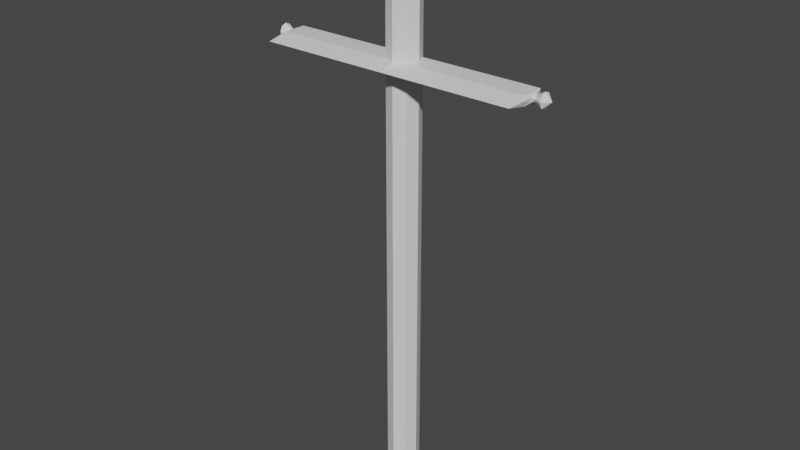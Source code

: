 # Source: Estandarte.blend  (saved by Blender 3.6.11; exported with 4.5.12 LTS)
import bpy
from mathutils import Matrix  # noqa: F401  (used for matrix-valued properties, if any)

bpy.ops.wm.read_factory_settings(use_empty=True)
scene = bpy.context.scene
scene.name = 'Scene'

# ---- materials (node trees are filled in below, after node groups)
mat_metal = bpy.data.materials.new('Metal')
mat_metal.alpha_threshold = 0.0
mat_metal.use_transparent_shadow = False
mat_metal.roughness = 0.5
mat_metal.line_color = (0.0, 0.0, 0.0, 1.0)

# ---- material node trees
mat_metal.use_nodes = True; mat_metal.node_tree.nodes.clear()
_N = mat_metal.node_tree.nodes; _L = mat_metal.node_tree.links
n0 = _N.new('ShaderNodeOutputMaterial'); n0.name = 'Material Output'; n0.location = (300, 300)
n1 = _N.new('ShaderNodeBsdfPrincipled'); n1.name = 'Principled BSDF'; n1.location = (10, 300)
n1.distribution = 'GGX'
n1.subsurface_method = 'RANDOM_WALK_SKIN'
n1.inputs[3].default_value = 1.45
n1.inputs[27].default_value = (0.0, 0.0, 0.0, 1.0)
n1.inputs[28].default_value = 1.0
_L.new(n1.outputs[0], n0.inputs[0])
n0.is_active_output = True

# ---- world
world_world = bpy.data.worlds.new('World'); scene.world = world_world
world_world.use_nodes = True; world_world.node_tree.nodes.clear()
_N = world_world.node_tree.nodes; _L = world_world.node_tree.links
n0 = _N.new('ShaderNodeOutputWorld'); n0.name = 'World Output'; n0.location = (300, 300)
n1 = _N.new('ShaderNodeBackground'); n1.name = 'Background'; n1.location = (10, 300)
n1.inputs[0].default_value = (0.05088, 0.05088, 0.05088, 1.0)
_L.new(n1.outputs[0], n0.inputs[0])
n0.is_active_output = True
world_world.color = (0.05088, 0.05088, 0.05088)
world_world.use_sun_shadow = False
world_world.sun_shadow_jitter_overblur = 0.0

# ---- meshes
me_estandarte = bpy.data.meshes.new('Estandarte')
me_estandarte.from_pydata([(0.05193, 0.05087, 1.97), (0.05193, 0.05087, -0.01), (0.05193, -0.05298, 1.97), (0.05193, -0.05298, -0.01), (-0.05193, 0.05087, 1.97), (-0.05193, 0.05087, -0.01), (-0.05193, -0.05298, 1.97), (-0.05193, -0.05298, -0.01), (0.0, 0.07238, -0.01), (0.0, -0.07449, 1.97), (0.0, -0.07449, -0.01), (0.0, 0.07238, 1.97), (-0.07344, 1.31e-10, -0.01), (-0.07344, 1.31e-10, 1.97), (0.0, 1.31e-10, -0.01), (0.0, 0.07238, 1.929), (0.0, -0.07449, 1.929), (-0.05193, 0.05087, 1.929), (-0.05193, -0.05298, 1.929), (-0.07344, 1.31e-10, 1.929), (-0.6545, -3.962e-05, 1.984), (-0.6545, 0.02309, 1.975), (-0.6545, -0.02242, 1.924), (-0.6545, -0.02242, 1.975), (-0.6545, 0.02309, 1.924), (-0.6545, -3.947e-05, 1.916), (0.0, -0.09652, 2.33), (-0.06751, -0.06856, 2.33), (-0.09547, 1.31e-10, 2.33), (-0.06751, 0.06645, 2.33), (0.0, 0.09442, 2.33), (0.0, -0.05456, 2.3), (-0.05354, -7.904e-05, 2.3), (-0.03786, 0.03683, 2.3), (-0.03786, -0.03888, 2.3), (0.0, 0.05251, 2.3), (0.6845, 0.0002222, 1.95), (0.6203, -0.009213, 1.938), (-0.05354, -7.904e-05, 2.255), (0.0, 0.05251, 2.255), (0.6203, -3.76e-05, 1.965), (0.6203, 0.01023, 1.938), (0.6203, 0.01557, 1.95), (0.6203, -0.01467, 1.95), (0.6203, -0.009213, 1.961), (0.07344, 1.31e-10, -0.01), (0.0, 1.31e-10, 2.5), (-0.03786, -0.03888, 2.255), (-0.03786, 0.03683, 2.255), (0.0, -0.05456, 2.255), (-0.05193, -0.15, 1.95), (0.0, 0.07238, 1.95), (0.0, -0.15, 1.95), (0.07344, 1.31e-10, 1.97), (-0.05193, 0.05087, 1.95), (-0.6545, -0.03362, 1.95), (-0.6545, 0.03413, 1.95), (0.0, -0.07449, 2.242), (0.05193, 0.05087, 1.929), (-0.05193, 0.05087, 2.242), (-0.05193, -0.05298, 2.242), (0.0, 0.07238, 2.242), (-0.07344, 1.31e-10, 2.242), (0.05193, -0.05298, 1.929), (-0.6, 1.164e-10, 1.929), (-0.6, 0.05082, 1.929), (-0.6, 0.05082, 1.97), (-0.6, 1.164e-10, 1.97), (-0.6, -0.05304, 1.97), (-0.6, -0.05304, 1.929), (-0.6, -0.1501, 1.95), (-0.6, 0.05082, 1.95), (-0.6102, -3.005e-05, 1.935), (-0.6102, 0.01026, 1.961), (-0.6102, -0.009255, 1.961), (-0.6102, -0.01468, 1.95), (-0.6102, 0.01557, 1.95), (-0.6102, 0.01019, 1.938), (-0.6102, -3.585e-05, 1.965), (-0.6102, -0.009185, 1.938), (-0.6203, -3.17e-05, 1.935), (-0.6203, 0.01023, 1.961), (-0.6203, -0.009213, 1.961), (-0.6203, -0.01467, 1.95), (-0.6203, 0.01557, 1.95), (-0.6203, 0.01023, 1.938), (-0.6203, -3.76e-05, 1.965), (-0.6203, -0.009213, 1.938), (0.6203, 0.01023, 1.961), (0.07344, 1.31e-10, 1.929), (-0.6845, 0.0002222, 1.95), (0.6545, -3.962e-05, 1.984), (0.6545, 0.02309, 1.975), (0.6203, -3.17e-05, 1.935), (0.6102, -0.009185, 1.938), (0.6545, -0.02242, 1.924), (0.6545, -0.02242, 1.975), (0.6545, 0.02309, 1.924), (0.6102, -3.585e-05, 1.965), (0.6545, -3.947e-05, 1.916), (0.6102, 0.01019, 1.938), (0.6102, 0.01557, 1.95), (0.06751, -0.06856, 2.33), (0.6102, -0.01468, 1.95), (0.09547, 1.31e-10, 2.33), (0.6102, -0.009255, 1.961), (0.6102, 0.01026, 1.961), (0.06751, 0.06645, 2.33), (0.6102, -3.005e-05, 1.935), (0.05354, -7.904e-05, 2.3), (0.03786, 0.03683, 2.3), (0.6, 0.05082, 1.95), (0.03786, -0.03888, 2.3), (0.05354, -7.904e-05, 2.255), (0.03786, -0.03888, 2.255), (0.03786, 0.03683, 2.255), (0.05193, -0.15, 1.95), (0.05193, 0.05087, 1.95), (0.6545, -0.03362, 1.95), (0.6545, 0.03413, 1.95), (0.05193, 0.05087, 2.242), (0.05193, -0.05298, 2.242), (0.07344, 1.31e-10, 2.242), (0.6, 1.164e-10, 1.929), (0.6, 0.05082, 1.929), (0.6, 0.05082, 1.97), (0.6, 1.164e-10, 1.97), (0.6, -0.05304, 1.97), (0.6, -0.05304, 1.929), (0.6, -0.1501, 1.95)], [], [(101, 42, 41, 100), (97, 36, 99), (125, 106, 101, 111), (34, 31, 26, 27), (54, 4, 11, 51), (109, 104, 102, 112), (12, 14, 10, 7), (121, 114, 49, 57), (18, 19, 12, 7), (52, 9, 6, 50), (19, 17, 5, 12), (5, 8, 14, 12), (1, 45, 14, 8), (128, 94, 103, 129), (127, 105, 98, 126), (40, 91, 92, 88), (35, 30, 107, 110), (86, 81, 21, 20), (10, 16, 18, 7), (85, 80, 25, 24), (117, 111, 124, 58), (5, 17, 15, 8), (89, 45, 1, 58), (93, 99, 95, 37), (22, 55, 90), (24, 25, 90), (84, 85, 24, 56), (83, 82, 23, 55), (80, 87, 22, 25), (82, 86, 20, 23), (0, 120, 122, 53), (28, 27, 46), (113, 109, 112, 114), (37, 95, 118, 43), (33, 32, 28, 29), (2, 121, 57, 9), (58, 124, 123, 89), (35, 33, 29, 30), (122, 113, 114, 121), (103, 43, 44, 105), (38, 47, 34, 32), (39, 48, 33, 35), (2, 127, 126, 53), (104, 46, 102), (48, 38, 32, 33), (47, 49, 31, 34), (44, 96, 91, 40), (95, 36, 118), (52, 116, 2, 9), (62, 60, 47, 38), (27, 26, 46), (11, 61, 120, 0), (61, 59, 48, 39), (59, 62, 38, 48), (129, 103, 105, 127), (111, 101, 100, 124), (60, 57, 49, 47), (99, 36, 95), (115, 110, 109, 113), (63, 3, 45, 89), (117, 51, 11, 0), (30, 29, 46), (98, 40, 88, 106), (29, 28, 46), (112, 102, 26, 31), (92, 36, 119), (10, 3, 63, 16), (105, 44, 40, 98), (87, 83, 55, 22), (81, 84, 56, 21), (23, 20, 90), (20, 21, 90), (1, 8, 15, 58), (16, 52, 50, 18), (45, 3, 10, 14), (17, 54, 51, 15), (32, 34, 27, 28), (43, 118, 96, 44), (106, 88, 42, 101), (6, 9, 57, 60), (4, 13, 62, 59), (11, 4, 59, 61), (13, 6, 60, 62), (30, 46, 107), (4, 54, 71, 66), (18, 50, 70, 69), (6, 13, 67, 68), (19, 18, 69, 64), (50, 6, 68, 70), (54, 17, 65, 71), (17, 19, 64, 65), (13, 4, 66, 67), (66, 71, 76, 73), (69, 70, 75, 79), (68, 67, 78, 74), (64, 69, 79, 72), (70, 68, 74, 75), (71, 65, 77, 76), (65, 64, 72, 77), (67, 66, 73, 78), (73, 76, 84, 81), (79, 75, 83, 87), (74, 78, 86, 82), (72, 79, 87, 80), (75, 74, 82, 83), (76, 77, 85, 84), (77, 72, 80, 85), (78, 73, 81, 86), (56, 24, 90), (55, 23, 90), (21, 56, 90), (25, 22, 90), (39, 35, 110, 115), (118, 36, 96), (119, 36, 97), (53, 126, 125, 0), (110, 107, 104, 109), (42, 119, 97, 41), (41, 97, 99, 93), (94, 37, 43, 103), (61, 39, 115, 120), (88, 92, 119, 42), (58, 15, 51, 117), (96, 36, 91), (102, 46, 26), (114, 112, 31, 49), (120, 115, 113, 122), (91, 36, 92), (107, 46, 104), (124, 100, 108, 123), (53, 122, 121, 2), (108, 93, 37, 94), (16, 63, 116, 52), (0, 125, 111, 117), (89, 123, 128, 63), (63, 128, 129, 116), (116, 129, 127, 2), (100, 41, 93, 108), (126, 98, 106, 125), (123, 108, 94, 128)])
_uv = me_estandarte.uv_layers.new(name='UVMap')
_uv.uv.foreach_set('vector', [0.2323, 0.7896, 0.2323, 0.7844, 0.239, 0.7844, 0.239, 0.7896, 0.2478, 0.7071, 0.268, 0.6902, 0.2555, 0.711, 0.3366, 0.6195, 0.316, 0.6118, 0.3195, 0.6064, 0.3382, 0.6093, 0.2873, 0.4221, 0.3184, 0.3945, 0.3348, 0.4383, 0.3099, 0.4521, 0.2613, 0.8278, 0.2613, 0.8382, 0.2323, 0.8382, 0.2323, 0.8278, 0.3944, 0.4023, 0.3902, 0.4338, 0.3626, 0.4324, 0.36, 0.3949, 0.2325, 0.6399, 0.2675, 0.6544, 0.2528, 0.6898, 0.2323, 0.6693, 0.3868, 0.3681, 0.3864, 0.3815, 0.3592, 0.3833, 0.3592, 0.3681, 0.0871, 0.9998, 0.05762, 0.9998, 0.05762, 0.0001684, 0.0871, 0.0001684, 0.5418, 0.1151, 0.5418, 0.07483, 0.5686, 0.06402, 0.5686, 0.1151, 0.05762, 0.9998, 0.02915, 0.9998, 0.02915, 0.0001684, 0.05762, 0.0001684, 0.2528, 0.6199, 0.2818, 0.6199, 0.2675, 0.6544, 0.2325, 0.6399, 0.3023, 0.6404, 0.3025, 0.6688, 0.2675, 0.6544, 0.2818, 0.6199, 0.2806, 0.5972, 0.3041, 0.6, 0.3019, 0.6063, 0.2323, 0.6142, 0.2831, 0.6195, 0.3054, 0.6118, 0.3104, 0.6126, 0.3104, 0.6185, 0.2842, 0.7322, 0.28, 0.7113, 0.2879, 0.7075, 0.2922, 0.7314, 0.4505, 0.4152, 0.4569, 0.4502, 0.4177, 0.4399, 0.4225, 0.4114, 0.2842, 0.742, 0.2922, 0.7429, 0.2879, 0.7668, 0.28, 0.7629, 0.1161, 0.0001684, 0.1161, 0.9998, 0.0871, 0.9998, 0.0871, 0.0001684, 0.2428, 0.7437, 0.2508, 0.7426, 0.2555, 0.7632, 0.2478, 0.7672, 0.5149, 0.2307, 0.2323, 0.2306, 0.2323, 0.2198, 0.5149, 0.2198, 0.02915, 0.0001684, 0.02915, 0.9998, 0.0001684, 0.9998, 0.0001684, 0.0001684, 0.1745, 0.9998, 0.1745, 0.0001684, 0.203, 0.0001684, 0.203, 0.9998, 0.2508, 0.7317, 0.2555, 0.711, 0.2618, 0.7129, 0.2575, 0.734, 0.2618, 0.7614, 0.2677, 0.7608, 0.268, 0.7841, 0.2478, 0.7672, 0.2555, 0.7632, 0.268, 0.7841, 0.2323, 0.7447, 0.2428, 0.7437, 0.2478, 0.7672, 0.2331, 0.7778, 0.2675, 0.7373, 0.2773, 0.7398, 0.2736, 0.7612, 0.2677, 0.7608, 0.2508, 0.7426, 0.2575, 0.7402, 0.2618, 0.7614, 0.2555, 0.7632, 0.2773, 0.7398, 0.2842, 0.742, 0.28, 0.7629, 0.2736, 0.7612, 0.4568, 0.2387, 0.4384, 0.3736, 0.4135, 0.3694, 0.4253, 0.2348, 0.29, 0.4712, 0.3099, 0.4521, 0.3681, 0.5274, 0.2741, 0.5509, 0.2741, 0.5277, 0.2957, 0.5277, 0.2957, 0.5509, 0.2575, 0.734, 0.2618, 0.7129, 0.2677, 0.7134, 0.2675, 0.737, 0.251, 0.4755, 0.2662, 0.4503, 0.29, 0.4712, 0.2733, 0.4939, 0.3922, 0.2321, 0.3868, 0.3681, 0.3592, 0.3681, 0.3592, 0.231, 0.5149, 0.2198, 0.2323, 0.2198, 0.2323, 0.1936, 0.5038, 0.1936, 0.2323, 0.4968, 0.251, 0.4755, 0.2733, 0.4939, 0.2505, 0.5274, 0.4135, 0.3694, 0.4121, 0.3819, 0.3864, 0.3815, 0.3868, 0.3681, 0.2564, 0.7896, 0.2564, 0.7844, 0.2629, 0.7844, 0.2629, 0.7896, 0.3595, 0.5509, 0.338, 0.5509, 0.338, 0.5277, 0.3595, 0.5277, 0.4013, 0.5509, 0.3802, 0.5509, 0.3802, 0.5277, 0.4013, 0.5277, 0.5149, 0.06402, 0.2324, 0.06404, 0.2324, 0.0367, 0.5038, 0.03671, 0.3902, 0.4338, 0.3681, 0.5274, 0.3626, 0.4324, 0.3802, 0.5509, 0.3595, 0.5509, 0.3595, 0.5277, 0.3802, 0.5277, 0.338, 0.5509, 0.3168, 0.5509, 0.3168, 0.5277, 0.338, 0.5277, 0.2773, 0.7345, 0.2736, 0.713, 0.28, 0.7113, 0.2842, 0.7322, 0.2618, 0.7129, 0.268, 0.6902, 0.2677, 0.7134, 0.5418, 0.1151, 0.515, 0.1151, 0.5149, 0.06402, 0.5418, 0.07483, 0.3048, 0.3694, 0.3315, 0.3681, 0.3319, 0.3815, 0.3063, 0.3819, 0.3099, 0.4521, 0.3348, 0.4383, 0.3681, 0.5274, 0.486, 0.243, 0.4652, 0.3843, 0.4384, 0.3736, 0.4568, 0.2387, 0.2531, 0.3843, 0.2799, 0.3736, 0.2833, 0.385, 0.2621, 0.3942, 0.2799, 0.3736, 0.3048, 0.3694, 0.3063, 0.3819, 0.2833, 0.385, 0.2323, 0.6142, 0.3019, 0.6063, 0.3054, 0.6118, 0.2831, 0.6195, 0.3368, 0.5957, 0.3191, 0.6024, 0.3144, 0.5977, 0.3328, 0.5856, 0.3315, 0.3681, 0.3592, 0.3681, 0.3592, 0.3833, 0.3319, 0.3815, 0.2555, 0.711, 0.268, 0.6902, 0.2618, 0.7129, 0.2535, 0.5509, 0.2535, 0.5277, 0.2741, 0.5277, 0.2741, 0.5509, 0.1451, 0.9998, 0.1451, 0.0001684, 0.1745, 0.0001684, 0.1745, 0.9998, 0.2323, 0.8064, 0.2613, 0.8064, 0.2613, 0.8167, 0.2323, 0.8167, 0.2505, 0.5274, 0.2733, 0.4939, 0.3681, 0.5274, 0.268, 0.7896, 0.268, 0.7844, 0.2736, 0.7844, 0.2736, 0.7896, 0.2733, 0.4939, 0.29, 0.4712, 0.3681, 0.5274, 0.36, 0.3949, 0.3626, 0.4324, 0.3348, 0.4383, 0.3184, 0.3945, 0.2879, 0.7075, 0.268, 0.6902, 0.3025, 0.6975, 0.1161, 0.0001684, 0.1451, 0.0001684, 0.1451, 0.9998, 0.1161, 0.9998, 0.2629, 0.7896, 0.2629, 0.7844, 0.268, 0.7844, 0.268, 0.7896, 0.2575, 0.7402, 0.2675, 0.7373, 0.2677, 0.7608, 0.2618, 0.7614, 0.2922, 0.7429, 0.3025, 0.7436, 0.3025, 0.7768, 0.2879, 0.7668, 0.2736, 0.7612, 0.28, 0.7629, 0.268, 0.7841, 0.28, 0.7629, 0.2879, 0.7668, 0.268, 0.7841, 0.203, 0.0001684, 0.232, 0.0001684, 0.232, 0.9998, 0.203, 0.9998, 0.5418, 0.1555, 0.5418, 0.1151, 0.5686, 0.1151, 0.5687, 0.1663, 0.3025, 0.6688, 0.2818, 0.6898, 0.2528, 0.6898, 0.2675, 0.6544, 0.2613, 0.817, 0.2613, 0.8278, 0.2323, 0.8278, 0.2323, 0.817, 0.2662, 0.4503, 0.2873, 0.4221, 0.3099, 0.4521, 0.29, 0.4712, 0.2675, 0.737, 0.2677, 0.7134, 0.2736, 0.713, 0.2773, 0.7345, 0.2736, 0.7896, 0.2736, 0.7844, 0.28, 0.7844, 0.28, 0.7896, 0.3261, 0.2321, 0.3592, 0.231, 0.3592, 0.3681, 0.3315, 0.3681, 0.2615, 0.2387, 0.293, 0.2348, 0.3048, 0.3694, 0.2799, 0.3736, 0.2323, 0.243, 0.2615, 0.2387, 0.2799, 0.3736, 0.2531, 0.3843, 0.293, 0.2348, 0.3261, 0.2321, 0.3315, 0.3681, 0.3048, 0.3694, 0.4569, 0.4502, 0.3681, 0.5274, 0.4177, 0.4399, 0.5686, 0.01048, 0.5686, 0.0001683, 0.8512, 0.0001882, 0.8512, 0.0105, 0.5687, 0.1663, 0.5686, 0.1151, 0.8512, 0.1151, 0.8512, 0.1662, 0.5686, 0.06402, 0.5797, 0.03671, 0.8512, 0.0367, 0.8512, 0.06404, 0.5798, 0.1936, 0.5687, 0.1663, 0.8512, 0.1662, 0.8512, 0.1936, 0.5686, 0.1151, 0.5686, 0.06402, 0.8512, 0.06404, 0.8512, 0.1151, 0.5687, 0.2307, 0.5687, 0.2198, 0.8512, 0.2198, 0.8512, 0.2306, 0.5687, 0.2198, 0.5798, 0.1936, 0.8512, 0.1936, 0.8512, 0.2198, 0.5797, 0.03671, 0.5686, 0.01048, 0.8512, 0.0105, 0.8512, 0.0367, 0.2339, 0.5852, 0.2323, 0.5751, 0.251, 0.5721, 0.2545, 0.5775, 0.2899, 0.563, 0.3382, 0.5799, 0.2686, 0.572, 0.2664, 0.5657, 0.2874, 0.5852, 0.2601, 0.5842, 0.2601, 0.5783, 0.2651, 0.5775, 0.263, 0.5579, 0.2899, 0.563, 0.2664, 0.5657, 0.2617, 0.5638, 0.3382, 0.5799, 0.2874, 0.5852, 0.2651, 0.5775, 0.2686, 0.572, 0.2338, 0.5614, 0.2377, 0.5513, 0.2562, 0.5634, 0.2515, 0.5681, 0.2377, 0.5513, 0.263, 0.5579, 0.2617, 0.5638, 0.2562, 0.5634, 0.2601, 0.5842, 0.2339, 0.5852, 0.2545, 0.5775, 0.2601, 0.5783, 0.2736, 0.79, 0.28, 0.79, 0.28, 0.7952, 0.2736, 0.7952, 0.2496, 0.79, 0.2564, 0.79, 0.2564, 0.7952, 0.2496, 0.7952, 0.2629, 0.79, 0.268, 0.79, 0.268, 0.7952, 0.2629, 0.7952, 0.2446, 0.79, 0.2496, 0.79, 0.2496, 0.7952, 0.2446, 0.7952, 0.2564, 0.79, 0.2629, 0.79, 0.2629, 0.7952, 0.2564, 0.7952, 0.2323, 0.79, 0.239, 0.79, 0.239, 0.7952, 0.2323, 0.7952, 0.239, 0.79, 0.2446, 0.79, 0.2446, 0.7952, 0.239, 0.7952, 0.268, 0.79, 0.2736, 0.79, 0.2736, 0.7952, 0.268, 0.7952, 0.2331, 0.7778, 0.2478, 0.7672, 0.268, 0.7841, 0.2677, 0.7608, 0.2736, 0.7612, 0.268, 0.7841, 0.2879, 0.7668, 0.3025, 0.7768, 0.268, 0.7841, 0.2555, 0.7632, 0.2618, 0.7614, 0.268, 0.7841, 0.2323, 0.5509, 0.2323, 0.5277, 0.2535, 0.5277, 0.2535, 0.5509, 0.2677, 0.7134, 0.268, 0.6902, 0.2736, 0.713, 0.2331, 0.6964, 0.268, 0.6902, 0.2478, 0.7071, 0.5038, 0.03671, 0.2324, 0.0367, 0.2324, 0.0105, 0.5149, 0.01048, 0.4225, 0.4114, 0.4177, 0.4399, 0.3902, 0.4338, 0.3944, 0.4023, 0.2323, 0.7296, 0.2331, 0.6964, 0.2478, 0.7071, 0.2428, 0.7306, 0.2428, 0.7306, 0.2478, 0.7071, 0.2555, 0.711, 0.2508, 0.7317, 0.2496, 0.7896, 0.2496, 0.7844, 0.2564, 0.7844, 0.2564, 0.7896, 0.4652, 0.3843, 0.4562, 0.3942, 0.435, 0.385, 0.4384, 0.3736, 0.2922, 0.7314, 0.2879, 0.7075, 0.3025, 0.6975, 0.3025, 0.7306, 0.2323, 0.7955, 0.2613, 0.7955, 0.2613, 0.8064, 0.2323, 0.8064, 0.2736, 0.713, 0.268, 0.6902, 0.28, 0.7113, 0.3626, 0.4324, 0.3681, 0.5274, 0.3348, 0.4383, 0.2957, 0.5509, 0.2957, 0.5277, 0.3168, 0.5277, 0.3168, 0.5509, 0.4384, 0.3736, 0.435, 0.385, 0.4121, 0.3819, 0.4135, 0.3694, 0.28, 0.7113, 0.268, 0.6902, 0.2879, 0.7075, 0.4177, 0.4399, 0.3681, 0.5274, 0.3902, 0.4338, 0.3328, 0.5856, 0.3144, 0.5977, 0.3088, 0.598, 0.3075, 0.5922, 0.4253, 0.2348, 0.4135, 0.3694, 0.3868, 0.3681, 0.3922, 0.2321, 0.2446, 0.7896, 0.2446, 0.7844, 0.2496, 0.7844, 0.2496, 0.7896, 0.5418, 0.1555, 0.5149, 0.1663, 0.515, 0.1151, 0.5418, 0.1151, 0.5149, 0.01048, 0.2324, 0.0105, 0.2324, 0.0001881, 0.5149, 0.0001683, 0.5038, 0.1936, 0.2323, 0.1936, 0.2323, 0.1662, 0.5149, 0.1663, 0.5149, 0.1663, 0.2323, 0.1662, 0.2324, 0.1151, 0.515, 0.1151, 0.515, 0.1151, 0.2324, 0.1151, 0.2324, 0.06404, 0.5149, 0.06402, 0.239, 0.7896, 0.239, 0.7844, 0.2446, 0.7844, 0.2446, 0.7896, 0.3104, 0.6185, 0.3104, 0.6126, 0.316, 0.6118, 0.3366, 0.6195, 0.3075, 0.5922, 0.3088, 0.598, 0.3041, 0.6, 0.2806, 0.5972])
me_estandarte.materials.append(mat_metal)
me_estandarte.use_mirror_x = True
me_estandarte.use_mirror_vertex_groups = False
me_estandarte.update()

# ---- objects
ob_estandarte = bpy.data.objects.new('Estandarte', me_estandarte)

# ---- transforms, parenting, visibility, modifiers, constraints
ob_estandarte.location = (0.0, 0.0, 0.0)
ob_estandarte.lock_rotations_4d = False
ob_estandarte.empty_display_type = 'ARROWS'
ob_estandarte.lineart.crease_threshold = 0.0
ob_estandarte.use_mesh_mirror_x = True

# ---- collection membership
scene.collection.objects.link(ob_estandarte)

# ---- scene / render settings (as saved in the file)
scene.frame_start = 1; scene.frame_end = 250; scene.frame_set(1)
scene.render.engine = 'BLENDER_EEVEE_NEXT'
scene.cycles.sampling_pattern = 'TABULATED_SOBOL'
scene.view_settings.view_transform = 'Filmic'
bpy.context.view_layer.update()

# ---- added for rendering (the .blend has no active camera and no usable light): camera, sun
cam_auto = bpy.data.cameras.new('AutoCamera')
cam_auto.lens = 50.0
cam_auto.sensor_width = 36.0
cam_auto.clip_end = 1000.0
ob_auto_camera = bpy.data.objects.new('AutoCamera', cam_auto)
scene.collection.objects.link(ob_auto_camera)
ob_auto_camera.location = (2.65494, -3.21374, 3.36895)
ob_auto_camera.rotation_euler = (1.09748, -7.21219e-08, 0.694738)
scene.camera = ob_auto_camera
light_auto_sun = bpy.data.lights.new('AutoSun', 'SUN')
light_auto_sun.energy = 3.0
light_auto_sun.angle = 0.0523599
ob_auto_sun = bpy.data.objects.new('AutoSun', light_auto_sun)
scene.collection.objects.link(ob_auto_sun)
ob_auto_sun.rotation_euler = (0.872665, 0.174533, 0.523599)
bpy.context.view_layer.update()
